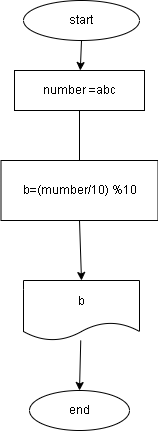

The diagram above was exported from draw.io. Its source (the exported page's mxGraphModel, read from the mxfile embedded in the PNG):
<mxGraphModel dx="1115" dy="596" grid="1" gridSize="10" guides="1" tooltips="1" connect="1" arrows="1" fold="1" page="1" pageScale="1" pageWidth="827" pageHeight="1169" math="0" shadow="0">
  <root>
    <mxCell id="0" />
    <mxCell id="1" parent="0" />
    <mxCell id="17" style="edgeStyle=none;html=1;exitX=0.5;exitY=1;exitDx=0;exitDy=0;" parent="1" source="2" target="3" edge="1">
      <mxGeometry relative="1" as="geometry" />
    </mxCell>
    <mxCell id="2" value="start" style="ellipse;whiteSpace=wrap;html=1;" parent="1" vertex="1">
      <mxGeometry x="303" y="10" width="116" height="40" as="geometry" />
    </mxCell>
    <mxCell id="15" style="edgeStyle=none;html=1;exitX=0.5;exitY=1;exitDx=0;exitDy=0;entryX=0.5;entryY=0;entryDx=0;entryDy=0;" parent="1" source="3" edge="1">
      <mxGeometry relative="1" as="geometry">
        <mxPoint x="359" y="180" as="targetPoint" />
      </mxGeometry>
    </mxCell>
    <mxCell id="3" value="number =abc" style="rounded=0;whiteSpace=wrap;html=1;" parent="1" vertex="1">
      <mxGeometry x="294" y="80" width="130" height="40" as="geometry" />
    </mxCell>
    <mxCell id="11" style="edgeStyle=none;html=1;exitX=0.5;exitY=1;exitDx=0;exitDy=0;entryX=0.5;entryY=0;entryDx=0;entryDy=0;" parent="1" source="5" target="9" edge="1">
      <mxGeometry relative="1" as="geometry">
        <mxPoint x="359" y="250" as="sourcePoint" />
        <Array as="points" />
      </mxGeometry>
    </mxCell>
    <mxCell id="5" value="b=(mumber/10) %10" style="rounded=0;whiteSpace=wrap;html=1;" parent="1" vertex="1">
      <mxGeometry x="280.5" y="170" width="157" height="60" as="geometry" />
    </mxCell>
    <mxCell id="18" style="edgeStyle=none;html=1;entryX=0.5;entryY=0;entryDx=0;entryDy=0;" parent="1" source="9" target="10" edge="1">
      <mxGeometry relative="1" as="geometry" />
    </mxCell>
    <mxCell id="9" value="b" style="shape=document;whiteSpace=wrap;html=1;boundedLbl=1;" parent="1" vertex="1">
      <mxGeometry x="303" y="290" width="116" height="60" as="geometry" />
    </mxCell>
    <mxCell id="10" value="end" style="ellipse;whiteSpace=wrap;html=1;" parent="1" vertex="1">
      <mxGeometry x="309" y="400" width="100" height="40" as="geometry" />
    </mxCell>
  </root>
</mxGraphModel>